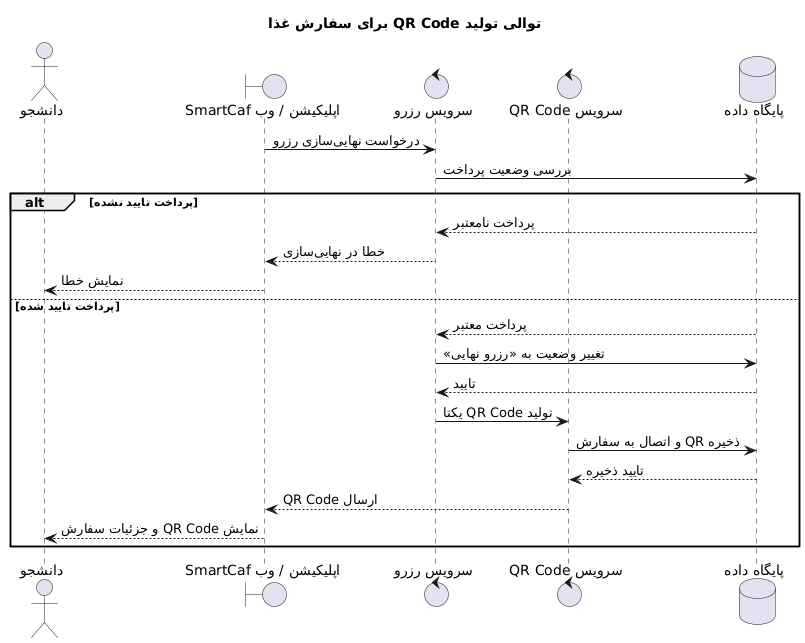

The diagram above was rendered by PlantUML. Its source (embedded in the PNG):
@startuml
title توالی تولید QR Code برای سفارش غذا

actor "دانشجو" as Student
boundary "اپلیکیشن / وب SmartCaf" as UI
control "سرویس رزرو" as Reserve
control "سرویس QR Code" as QR
database "پایگاه داده" as DB

UI -> Reserve : درخواست نهاییسازی رزرو
Reserve -> DB : بررسی وضعیت پرداخت

alt پرداخت تایید نشده
    DB --> Reserve : پرداخت نامعتبر
    Reserve --> UI : خطا در نهاییسازی
    UI --> Student : نمایش خطا
else پرداخت تایید شده
    DB --> Reserve : پرداخت معتبر
    Reserve -> DB : تغییر وضعیت به «رزرو نهایی»
    DB --> Reserve : تایید

    Reserve -> QR : تولید QR Code یکتا
    QR -> DB : ذخیره QR و اتصال به سفارش
    DB --> QR : تایید ذخیره

    QR --> UI : ارسال QR Code
    UI --> Student : نمایش QR Code و جزئیات سفارش
end
@enduml